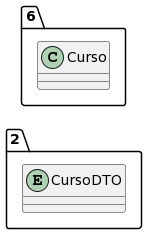

The diagram above was rendered by PlantUML. Its source (embedded in the PNG):
@startuml
allow_mixing
left to right direction
package "2"{
entity CursoDTO

}
package "6"{
class Curso
}
@enduml